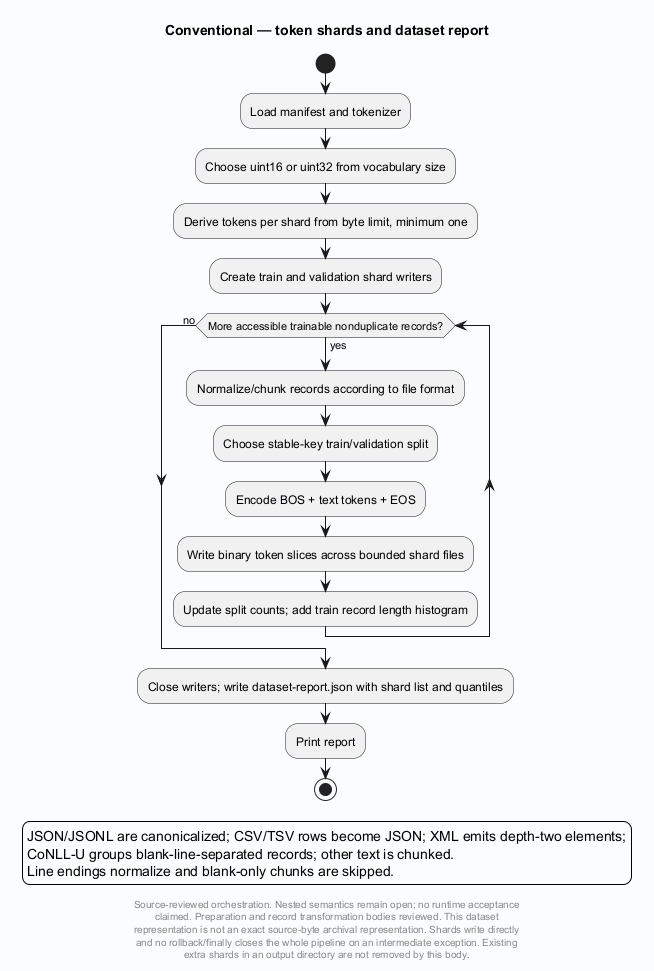

The diagram above was rendered by PlantUML. Its source (embedded in the PNG):
@startuml
' Evidence: Laplace-Conventional/src/laplace_conventional/cli.py SHA256 36d0a136f9cbe4f76c959b641b3d9b2dc676619caa633c1b8724fa8ec11f1359
' Evidence: Laplace-Conventional/src/laplace_conventional/prepare.py SHA256 1529c346371ae45e63fe99df28f456d666797409a8ce1e78dbd8959737873fb3
' Evidence: Laplace-Conventional/src/laplace_conventional/corpus.py SHA256 922d2f532b53ba8a717043f5c2a552f4cd97e8fe25ad49563894832f95a3fc6f
skinparam backgroundColor #FAFCFF
skinparam shadowing false
skinparam defaultFontName SansSerif
title Conventional — token shards and dataset report
start
:Load manifest and tokenizer;
:Choose uint16 or uint32 from vocabulary size;
:Derive tokens per shard from byte limit, minimum one;
:Create train and validation shard writers;
while (More accessible trainable nonduplicate records?) is (yes)
 :Normalize/chunk records according to file format;
 :Choose stable-key train/validation split;
 :Encode BOS + text tokens + EOS;
 :Write binary token slices across bounded shard files;
 :Update split counts; add train record length histogram;
endwhile (no)
:Close writers; write dataset-report.json with shard list and quantiles;
:Print report;
stop
legend bottom
JSON/JSONL are canonicalized; CSV/TSV rows become JSON; XML emits depth-two elements;
CoNLL-U groups blank-line-separated records; other text is chunked.
Line endings normalize and blank-only chunks are skipped.
endlegend
footer
Source-reviewed orchestration. Nested semantics remain open; no runtime acceptance
claimed. Preparation and record transformation bodies reviewed. This dataset
representation is not an exact source-byte archival representation. Shards write directly
and no rollback/finally closes the whole pipeline on an intermediate exception. Existing
extra shards in an output directory are not removed by this body.
end footer

@enduml